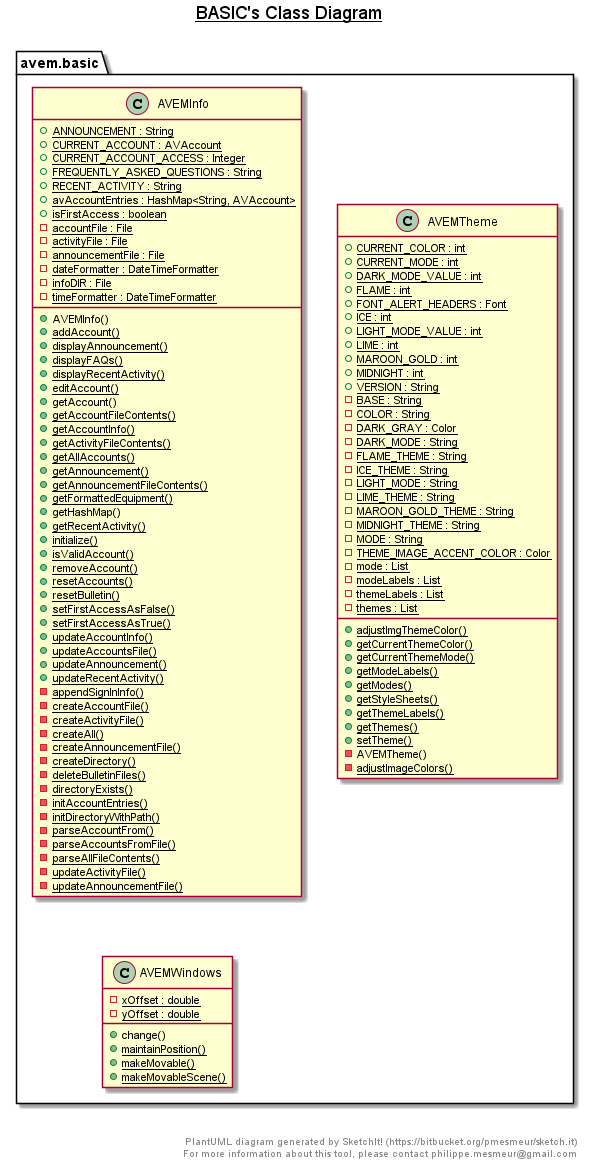

The diagram above was rendered by PlantUML. Its source (embedded in the PNG):
@startuml

title __BASIC's Class Diagram__\n

  namespace avem.basic {
    class avem.basic.AVEMInfo {
        {static} + ANNOUNCEMENT : String
        {static} + CURRENT_ACCOUNT : AVAccount
        {static} + CURRENT_ACCOUNT_ACCESS : Integer
        {static} + FREQUENTLY_ASKED_QUESTIONS : String
        {static} + RECENT_ACTIVITY : String
        {static} + avAccountEntries : HashMap<String, AVAccount>
        {static} + isFirstAccess : boolean
        {static} - accountFile : File
        {static} - activityFile : File
        {static} - announcementFile : File
        {static} - dateFormatter : DateTimeFormatter
        {static} - infoDIR : File
        {static} - timeFormatter : DateTimeFormatter
        + AVEMInfo()
        {static} + addAccount()
        {static} + displayAnnouncement()
        {static} + displayFAQs()
        {static} + displayRecentActivity()
        {static} + editAccount()
        + getAccount()
        {static} + getAccountFileContents()
        {static} + getAccountInfo()
        {static} + getActivityFileContents()
        {static} + getAllAccounts()
        {static} + getAnnouncement()
        {static} + getAnnouncementFileContents()
        {static} + getFormattedEquipment()
        + getHashMap()
        {static} + getRecentActivity()
        {static} + initialize()
        {static} + isValidAccount()
        {static} + removeAccount()
        {static} + resetAccounts()
        {static} + resetBulletin()
        {static} + setFirstAccessAsFalse()
        {static} + setFirstAccessAsTrue()
        {static} + updateAccountInfo()
        {static} + updateAccountsFile()
        {static} + updateAnnouncement()
        {static} + updateRecentActivity()
        {static} - appendSignInInfo()
        {static} - createAccountFile()
        {static} - createActivityFile()
        {static} - createAll()
        {static} - createAnnouncementFile()
        {static} - createDirectory()
        {static} - deleteBulletinFiles()
        {static} - directoryExists()
        {static} - initAccountEntries()
        {static} - initDirectoryWithPath()
        {static} - parseAccountFrom()
        {static} - parseAccountsFromFile()
        {static} - parseAllFileContents()
        {static} - updateActivityFile()
        {static} - updateAnnouncementFile()
    }
  }
  

  namespace avem.basic {
    class avem.basic.AVEMTheme {
        {static} + CURRENT_COLOR : int
        {static} + CURRENT_MODE : int
        {static} + DARK_MODE_VALUE : int
        {static} + FLAME : int
        {static} + FONT_ALERT_HEADERS : Font
        {static} + ICE : int
        {static} + LIGHT_MODE_VALUE : int
        {static} + LIME : int
        {static} + MAROON_GOLD : int
        {static} + MIDNIGHT : int
        {static} + VERSION : String
        {static} - BASE : String
        {static} - COLOR : String
        {static} - DARK_GRAY : Color
        {static} - DARK_MODE : String
        {static} - FLAME_THEME : String
        {static} - ICE_THEME : String
        {static} - LIGHT_MODE : String
        {static} - LIME_THEME : String
        {static} - MAROON_GOLD_THEME : String
        {static} - MIDNIGHT_THEME : String
        {static} - MODE : String
        {static} - THEME_IMAGE_ACCENT_COLOR : Color
        {static} - mode : List
        {static} - modeLabels : List
        {static} - themeLabels : List
        {static} - themes : List
        {static} + adjustImgThemeColor()
        {static} + getCurrentThemeColor()
        {static} + getCurrentThemeMode()
        {static} + getModeLabels()
        {static} + getModes()
        {static} + getStyleSheets()
        {static} + getThemeLabels()
        {static} + getThemes()
        {static} + setTheme()
        - AVEMTheme()
        {static} - adjustImageColors()
    }
  }
  

  namespace avem.basic {
    class avem.basic.AVEMWindows {
        {static} - xOffset : double
        {static} - yOffset : double
        + change()
        {static} + maintainPosition()
        {static} + makeMovable()
        {static} + makeMovableScene()
    }
  }
  



right footer


PlantUML diagram generated by SketchIt! (https://bitbucket.org/pmesmeur/sketch.it)
For more information about this tool, please contact philippe.mesmeur@gmail.com
endfooter

@enduml